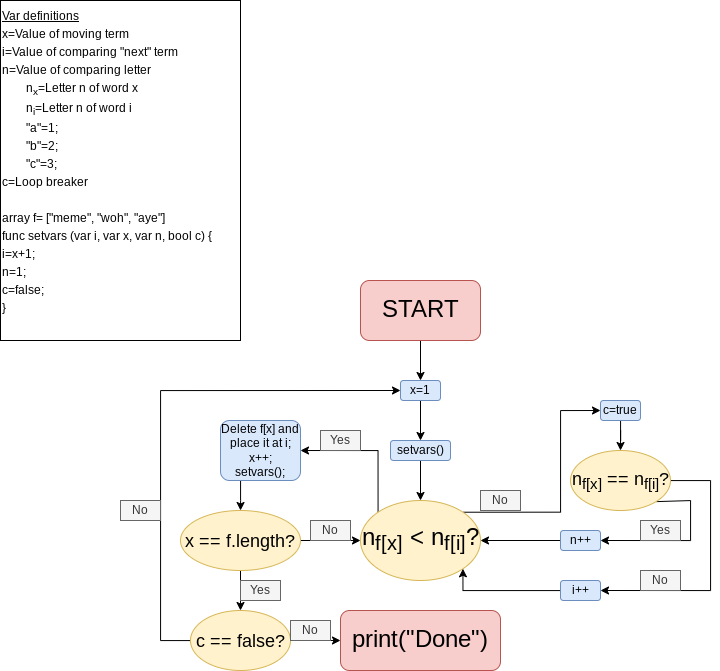

The diagram above was exported from draw.io. Its source (the exported page's mxGraphModel, read from the mxfile embedded in the PNG):
<mxGraphModel dx="1477" dy="1753" grid="1" gridSize="10" guides="1" tooltips="1" connect="1" arrows="1" fold="1" page="1" pageScale="1" pageWidth="850" pageHeight="1100" math="0" shadow="0">
  <root>
    <mxCell id="0" />
    <mxCell id="1" parent="0" />
    <mxCell id="negRLTumVmsQDtcPNCqx-3" style="edgeStyle=orthogonalEdgeStyle;rounded=0;orthogonalLoop=1;jettySize=auto;html=1;entryX=0.5;entryY=0;entryDx=0;entryDy=0;" parent="1" target="negRLTumVmsQDtcPNCqx-7" edge="1">
      <mxGeometry relative="1" as="geometry">
        <mxPoint x="420" y="80" as="targetPoint" />
        <mxPoint x="420" y="40" as="sourcePoint" />
      </mxGeometry>
    </mxCell>
    <mxCell id="negRLTumVmsQDtcPNCqx-5" style="edgeStyle=orthogonalEdgeStyle;rounded=0;orthogonalLoop=1;jettySize=auto;html=1;exitX=0.5;exitY=1;exitDx=0;exitDy=0;entryX=0.5;entryY=0;entryDx=0;entryDy=0;" parent="1" source="negRLTumVmsQDtcPNCqx-7" target="negRLTumVmsQDtcPNCqx-9" edge="1">
      <mxGeometry relative="1" as="geometry">
        <mxPoint x="420" y="140" as="targetPoint" />
        <mxPoint x="420" y="100" as="sourcePoint" />
      </mxGeometry>
    </mxCell>
    <mxCell id="negRLTumVmsQDtcPNCqx-7" value="x=1" style="rounded=1;whiteSpace=wrap;html=1;fillColor=#dae8fc;strokeColor=#6c8ebf;" parent="1" vertex="1">
      <mxGeometry x="400" y="80" width="40" height="20" as="geometry" />
    </mxCell>
    <mxCell id="negRLTumVmsQDtcPNCqx-12" style="edgeStyle=orthogonalEdgeStyle;rounded=0;orthogonalLoop=1;jettySize=auto;html=1;fontSize=24;" parent="1" source="negRLTumVmsQDtcPNCqx-9" target="negRLTumVmsQDtcPNCqx-11" edge="1">
      <mxGeometry relative="1" as="geometry" />
    </mxCell>
    <mxCell id="negRLTumVmsQDtcPNCqx-9" value="setvars()" style="rounded=1;whiteSpace=wrap;html=1;fillColor=#dae8fc;strokeColor=#6c8ebf;" parent="1" vertex="1">
      <mxGeometry x="390" y="140" width="60" height="20" as="geometry" />
    </mxCell>
    <mxCell id="negRLTumVmsQDtcPNCqx-19" style="edgeStyle=orthogonalEdgeStyle;rounded=0;orthogonalLoop=1;jettySize=auto;html=1;exitX=1;exitY=0;exitDx=0;exitDy=0;entryX=0;entryY=0.5;entryDx=0;entryDy=0;fontSize=18;" parent="1" source="negRLTumVmsQDtcPNCqx-11" target="negRLTumVmsQDtcPNCqx-15" edge="1">
      <mxGeometry relative="1" as="geometry">
        <Array as="points">
          <mxPoint x="560" y="212" />
          <mxPoint x="560" y="110" />
        </Array>
      </mxGeometry>
    </mxCell>
    <mxCell id="negRLTumVmsQDtcPNCqx-33" style="edgeStyle=orthogonalEdgeStyle;rounded=0;orthogonalLoop=1;jettySize=auto;html=1;exitX=0;exitY=0;exitDx=0;exitDy=0;entryX=1;entryY=0.5;entryDx=0;entryDy=0;fontSize=12;" parent="1" source="negRLTumVmsQDtcPNCqx-11" target="negRLTumVmsQDtcPNCqx-31" edge="1">
      <mxGeometry relative="1" as="geometry">
        <Array as="points">
          <mxPoint x="378" y="150" />
        </Array>
      </mxGeometry>
    </mxCell>
    <mxCell id="negRLTumVmsQDtcPNCqx-11" value="&lt;font style=&quot;font-size: 24px;&quot;&gt;&lt;span style=&quot;font-size: 24px;&quot;&gt;n&lt;sub&gt;f[&lt;/sub&gt;&lt;/span&gt;&lt;span style=&quot;font-size: 24px;&quot;&gt;&lt;span style=&quot;font-size: 24px;&quot;&gt;&lt;sub&gt;x]&lt;/sub&gt;&lt;/span&gt;&lt;sub style=&quot;font-size: 24px;&quot;&gt;&amp;nbsp;&lt;/sub&gt;&lt;/span&gt;&lt;/font&gt;&lt;font style=&quot;font-size: 24px;&quot;&gt;&amp;lt;&amp;nbsp;&lt;/font&gt;&lt;span style=&quot;font-size: 24px;&quot;&gt;n&lt;sub&gt;f[&lt;/sub&gt;&lt;/span&gt;&lt;font style=&quot;font-size: 24px;&quot;&gt;&lt;span style=&quot;font-size: 24px;&quot;&gt;&lt;sub&gt;i]&lt;/sub&gt;&lt;/span&gt;?&lt;/font&gt;" style="ellipse;whiteSpace=wrap;html=1;fontSize=24;fillColor=#fff2cc;strokeColor=#d6b656;" parent="1" vertex="1">
      <mxGeometry x="360" y="200" width="120" height="80" as="geometry" />
    </mxCell>
    <mxCell id="negRLTumVmsQDtcPNCqx-13" value="&lt;font style=&quot;font-size: 12px; line-height: 1.5;&quot;&gt;&lt;u style=&quot;font-size: 12px;&quot;&gt;Var definitions&lt;/u&gt;&lt;br style=&quot;font-size: 12px;&quot;&gt;x=Value of moving term&lt;br&gt;i=Value of comparing &quot;next&quot; term&lt;br style=&quot;font-size: 12px;&quot;&gt;n=Value of comparing letter&lt;br&gt;&lt;span style=&quot;&quot;&gt;&#09;&lt;/span&gt;&lt;span style=&quot;white-space: pre;&quot;&gt;&#09;&lt;/span&gt;n&lt;sub&gt;x&lt;/sub&gt;=Letter n of word x&lt;br&gt;&lt;span style=&quot;&quot;&gt;&#09;&lt;/span&gt;&lt;span style=&quot;white-space: pre;&quot;&gt;&#09;&lt;/span&gt;n&lt;/font&gt;&lt;font style=&quot;line-height: 1.5;&quot;&gt;&lt;font style=&quot;font-size: 12px;&quot;&gt;&lt;sub&gt;i&lt;/sub&gt;&lt;/font&gt;=Letter n of word i&lt;br&gt;&lt;span style=&quot;white-space: pre;&quot;&gt;&#09;&lt;/span&gt;&quot;a&quot;=1;&lt;br&gt;&lt;span style=&quot;white-space: pre;&quot;&gt;&#09;&lt;/span&gt;&quot;b&quot;=2;&lt;br&gt;&lt;span style=&quot;white-space: pre;&quot;&gt;&#09;&lt;/span&gt;&quot;c&quot;=3;&lt;br&gt;c=Loop breaker&lt;br&gt;&lt;br&gt;array f= [&quot;meme&quot;, &quot;woh&quot;, &quot;aye&quot;]&lt;br&gt;func setvars (var i, var x, var n, bool c) {&lt;br&gt;i=x+1;&lt;br&gt;n=1;&lt;br&gt;c=false;&lt;br&gt;}&lt;br style=&quot;font-size: 12px;&quot;&gt;&lt;/font&gt;" style="rounded=0;whiteSpace=wrap;html=1;fontSize=12;align=left;verticalAlign=top;horizontal=1;" parent="1" vertex="1">
      <mxGeometry y="-300" width="240" height="340" as="geometry" />
    </mxCell>
    <mxCell id="negRLTumVmsQDtcPNCqx-20" style="edgeStyle=orthogonalEdgeStyle;rounded=0;orthogonalLoop=1;jettySize=auto;html=1;fontSize=18;" parent="1" source="negRLTumVmsQDtcPNCqx-15" target="negRLTumVmsQDtcPNCqx-18" edge="1">
      <mxGeometry relative="1" as="geometry" />
    </mxCell>
    <mxCell id="negRLTumVmsQDtcPNCqx-15" value="c=true" style="rounded=1;whiteSpace=wrap;html=1;fillColor=#dae8fc;strokeColor=#6c8ebf;" parent="1" vertex="1">
      <mxGeometry x="600" y="100" width="40" height="20" as="geometry" />
    </mxCell>
    <mxCell id="negRLTumVmsQDtcPNCqx-25" style="edgeStyle=orthogonalEdgeStyle;rounded=0;orthogonalLoop=1;jettySize=auto;html=1;fontSize=18;" parent="1" source="negRLTumVmsQDtcPNCqx-16" target="negRLTumVmsQDtcPNCqx-11" edge="1">
      <mxGeometry relative="1" as="geometry" />
    </mxCell>
    <mxCell id="negRLTumVmsQDtcPNCqx-16" value="n++" style="rounded=1;whiteSpace=wrap;html=1;fillColor=#dae8fc;strokeColor=#6c8ebf;" parent="1" vertex="1">
      <mxGeometry x="560" y="230" width="40" height="20" as="geometry" />
    </mxCell>
    <mxCell id="negRLTumVmsQDtcPNCqx-24" style="edgeStyle=orthogonalEdgeStyle;rounded=0;orthogonalLoop=1;jettySize=auto;html=1;fontSize=18;entryX=1;entryY=1;entryDx=0;entryDy=0;" parent="1" source="negRLTumVmsQDtcPNCqx-17" target="negRLTumVmsQDtcPNCqx-11" edge="1">
      <mxGeometry relative="1" as="geometry">
        <mxPoint x="490" y="280" as="targetPoint" />
        <Array as="points">
          <mxPoint x="462" y="290" />
        </Array>
      </mxGeometry>
    </mxCell>
    <mxCell id="negRLTumVmsQDtcPNCqx-17" value="i++" style="rounded=1;whiteSpace=wrap;html=1;fillColor=#dae8fc;strokeColor=#6c8ebf;" parent="1" vertex="1">
      <mxGeometry x="560" y="280" width="40" height="20" as="geometry" />
    </mxCell>
    <mxCell id="negRLTumVmsQDtcPNCqx-21" style="edgeStyle=orthogonalEdgeStyle;rounded=0;orthogonalLoop=1;jettySize=auto;html=1;exitX=1;exitY=1;exitDx=0;exitDy=0;entryX=1;entryY=0.5;entryDx=0;entryDy=0;fontSize=18;" parent="1" source="negRLTumVmsQDtcPNCqx-18" target="negRLTumVmsQDtcPNCqx-16" edge="1">
      <mxGeometry relative="1" as="geometry">
        <Array as="points">
          <mxPoint x="655" y="200" />
          <mxPoint x="690" y="200" />
          <mxPoint x="690" y="240" />
        </Array>
      </mxGeometry>
    </mxCell>
    <mxCell id="negRLTumVmsQDtcPNCqx-23" style="edgeStyle=orthogonalEdgeStyle;rounded=0;orthogonalLoop=1;jettySize=auto;html=1;entryX=1;entryY=0.5;entryDx=0;entryDy=0;fontSize=18;" parent="1" source="negRLTumVmsQDtcPNCqx-18" target="negRLTumVmsQDtcPNCqx-17" edge="1">
      <mxGeometry relative="1" as="geometry">
        <Array as="points">
          <mxPoint x="710" y="180" />
          <mxPoint x="710" y="290" />
        </Array>
      </mxGeometry>
    </mxCell>
    <mxCell id="negRLTumVmsQDtcPNCqx-18" value="&lt;font style=&quot;font-size: 18px;&quot;&gt;&lt;span style=&quot;font-size: 18px;&quot;&gt;n&lt;sub&gt;f[&lt;/sub&gt;&lt;/span&gt;&lt;span style=&quot;font-size: 18px;&quot;&gt;&lt;span style=&quot;font-size: 18px;&quot;&gt;&lt;span style=&quot;font-size: 18px;&quot;&gt;&lt;sub&gt;x]&lt;/sub&gt;&lt;/span&gt;&lt;/span&gt;&lt;sub style=&quot;font-size: 18px;&quot;&gt;&amp;nbsp;&lt;/sub&gt;&lt;/span&gt;&lt;/font&gt;&lt;font style=&quot;font-size: 18px;&quot;&gt;==&amp;nbsp;&lt;/font&gt;&lt;span style=&quot;font-size: 18px;&quot;&gt;n&lt;sub&gt;f[&lt;/sub&gt;&lt;/span&gt;&lt;font style=&quot;font-size: 18px;&quot;&gt;&lt;span style=&quot;font-size: 18px;&quot;&gt;&lt;span style=&quot;font-size: 18px;&quot;&gt;&lt;sub&gt;i]&lt;/sub&gt;&lt;/span&gt;&lt;/span&gt;?&lt;/font&gt;" style="ellipse;whiteSpace=wrap;html=1;fontSize=18;fillColor=#fff2cc;strokeColor=#d6b656;" parent="1" vertex="1">
      <mxGeometry x="570" y="150" width="100" height="60" as="geometry" />
    </mxCell>
    <mxCell id="negRLTumVmsQDtcPNCqx-26" value="No" style="text;html=1;strokeColor=#666666;fillColor=#f5f5f5;align=center;verticalAlign=middle;whiteSpace=wrap;rounded=0;fontSize=12;fontColor=#333333;" parent="1" vertex="1">
      <mxGeometry x="480" y="190" width="40" height="20" as="geometry" />
    </mxCell>
    <mxCell id="negRLTumVmsQDtcPNCqx-27" value="No" style="text;html=1;strokeColor=#666666;fillColor=#f5f5f5;align=center;verticalAlign=middle;whiteSpace=wrap;rounded=0;fontSize=12;fontColor=#333333;" parent="1" vertex="1">
      <mxGeometry x="640" y="270" width="40" height="20" as="geometry" />
    </mxCell>
    <mxCell id="negRLTumVmsQDtcPNCqx-28" value="Yes" style="text;html=1;strokeColor=#666666;fillColor=#f5f5f5;align=center;verticalAlign=middle;whiteSpace=wrap;rounded=0;fontSize=12;fontColor=#333333;" parent="1" vertex="1">
      <mxGeometry x="640" y="220" width="40" height="20" as="geometry" />
    </mxCell>
    <mxCell id="negRLTumVmsQDtcPNCqx-35" style="edgeStyle=orthogonalEdgeStyle;rounded=0;orthogonalLoop=1;jettySize=auto;html=1;fontSize=12;entryX=0.5;entryY=0;entryDx=0;entryDy=0;" parent="1" source="negRLTumVmsQDtcPNCqx-31" target="negRLTumVmsQDtcPNCqx-32" edge="1">
      <mxGeometry relative="1" as="geometry">
        <Array as="points">
          <mxPoint x="240" y="200" />
          <mxPoint x="240" y="200" />
        </Array>
      </mxGeometry>
    </mxCell>
    <mxCell id="negRLTumVmsQDtcPNCqx-31" value="Delete f[x] and place it at i;&lt;br&gt;x++;&lt;br&gt;setvars();" style="rounded=1;whiteSpace=wrap;html=1;fillColor=#dae8fc;strokeColor=#6c8ebf;" parent="1" vertex="1">
      <mxGeometry x="220" y="120" width="80" height="60" as="geometry" />
    </mxCell>
    <mxCell id="negRLTumVmsQDtcPNCqx-36" style="edgeStyle=orthogonalEdgeStyle;rounded=0;orthogonalLoop=1;jettySize=auto;html=1;entryX=0;entryY=0.5;entryDx=0;entryDy=0;fontSize=12;" parent="1" source="negRLTumVmsQDtcPNCqx-32" target="negRLTumVmsQDtcPNCqx-11" edge="1">
      <mxGeometry relative="1" as="geometry" />
    </mxCell>
    <mxCell id="negRLTumVmsQDtcPNCqx-39" style="edgeStyle=orthogonalEdgeStyle;rounded=0;orthogonalLoop=1;jettySize=auto;html=1;entryX=0.5;entryY=0;entryDx=0;entryDy=0;fontSize=12;" parent="1" source="negRLTumVmsQDtcPNCqx-32" target="negRLTumVmsQDtcPNCqx-38" edge="1">
      <mxGeometry relative="1" as="geometry" />
    </mxCell>
    <mxCell id="negRLTumVmsQDtcPNCqx-32" value="&lt;font style=&quot;font-size: 18px;&quot;&gt;x == f.length?&lt;/font&gt;" style="ellipse;whiteSpace=wrap;html=1;fontSize=18;fillColor=#fff2cc;strokeColor=#d6b656;" parent="1" vertex="1">
      <mxGeometry x="180" y="210" width="120" height="60" as="geometry" />
    </mxCell>
    <mxCell id="negRLTumVmsQDtcPNCqx-34" value="Yes" style="text;html=1;strokeColor=#666666;fillColor=#f5f5f5;align=center;verticalAlign=middle;whiteSpace=wrap;rounded=0;fontSize=12;fontColor=#333333;" parent="1" vertex="1">
      <mxGeometry x="320" y="130" width="40" height="20" as="geometry" />
    </mxCell>
    <mxCell id="negRLTumVmsQDtcPNCqx-37" value="No" style="text;html=1;strokeColor=#666666;fillColor=#f5f5f5;align=center;verticalAlign=middle;whiteSpace=wrap;rounded=0;fontSize=12;fontColor=#333333;" parent="1" vertex="1">
      <mxGeometry x="310" y="220" width="40" height="20" as="geometry" />
    </mxCell>
    <mxCell id="negRLTumVmsQDtcPNCqx-41" style="edgeStyle=orthogonalEdgeStyle;rounded=0;orthogonalLoop=1;jettySize=auto;html=1;entryX=0;entryY=0.5;entryDx=0;entryDy=0;fontSize=12;" parent="1" source="negRLTumVmsQDtcPNCqx-38" target="negRLTumVmsQDtcPNCqx-7" edge="1">
      <mxGeometry relative="1" as="geometry">
        <Array as="points">
          <mxPoint x="160" y="340" />
          <mxPoint x="160" y="90" />
        </Array>
      </mxGeometry>
    </mxCell>
    <mxCell id="negRLTumVmsQDtcPNCqx-44" style="edgeStyle=orthogonalEdgeStyle;rounded=0;orthogonalLoop=1;jettySize=auto;html=1;entryX=0;entryY=0.5;entryDx=0;entryDy=0;fontSize=24;" parent="1" source="negRLTumVmsQDtcPNCqx-38" target="negRLTumVmsQDtcPNCqx-43" edge="1">
      <mxGeometry relative="1" as="geometry" />
    </mxCell>
    <mxCell id="negRLTumVmsQDtcPNCqx-38" value="&lt;font style=&quot;font-size: 18px;&quot;&gt;c == false?&lt;/font&gt;" style="ellipse;whiteSpace=wrap;html=1;fontSize=18;fillColor=#fff2cc;strokeColor=#d6b656;" parent="1" vertex="1">
      <mxGeometry x="190" y="310" width="100" height="60" as="geometry" />
    </mxCell>
    <mxCell id="negRLTumVmsQDtcPNCqx-40" value="Yes" style="text;html=1;strokeColor=#666666;fillColor=#f5f5f5;align=center;verticalAlign=middle;whiteSpace=wrap;rounded=0;fontSize=12;fontColor=#333333;" parent="1" vertex="1">
      <mxGeometry x="240" y="280" width="40" height="20" as="geometry" />
    </mxCell>
    <mxCell id="negRLTumVmsQDtcPNCqx-42" value="No" style="text;html=1;strokeColor=#666666;fillColor=#f5f5f5;align=center;verticalAlign=middle;whiteSpace=wrap;rounded=0;fontSize=12;fontColor=#333333;" parent="1" vertex="1">
      <mxGeometry x="120" y="200" width="40" height="20" as="geometry" />
    </mxCell>
    <mxCell id="negRLTumVmsQDtcPNCqx-43" value="print(&quot;Done&quot;)" style="rounded=1;whiteSpace=wrap;html=1;fontSize=24;fillColor=#f8cecc;strokeColor=#b85450;shadow=0;" parent="1" vertex="1">
      <mxGeometry x="340" y="310" width="160" height="60" as="geometry" />
    </mxCell>
    <mxCell id="negRLTumVmsQDtcPNCqx-45" value="No" style="text;html=1;strokeColor=#666666;fillColor=#f5f5f5;align=center;verticalAlign=middle;whiteSpace=wrap;rounded=0;fontSize=12;fontColor=#333333;" parent="1" vertex="1">
      <mxGeometry x="290" y="320" width="40" height="20" as="geometry" />
    </mxCell>
    <mxCell id="zcTp-OC8_COk-XDw4JbJ-1" value="START" style="rounded=1;whiteSpace=wrap;html=1;shadow=0;fontSize=24;fillColor=#f8cecc;strokeColor=#b85450;" vertex="1" parent="1">
      <mxGeometry x="360" y="-20" width="120" height="60" as="geometry" />
    </mxCell>
  </root>
</mxGraphModel>